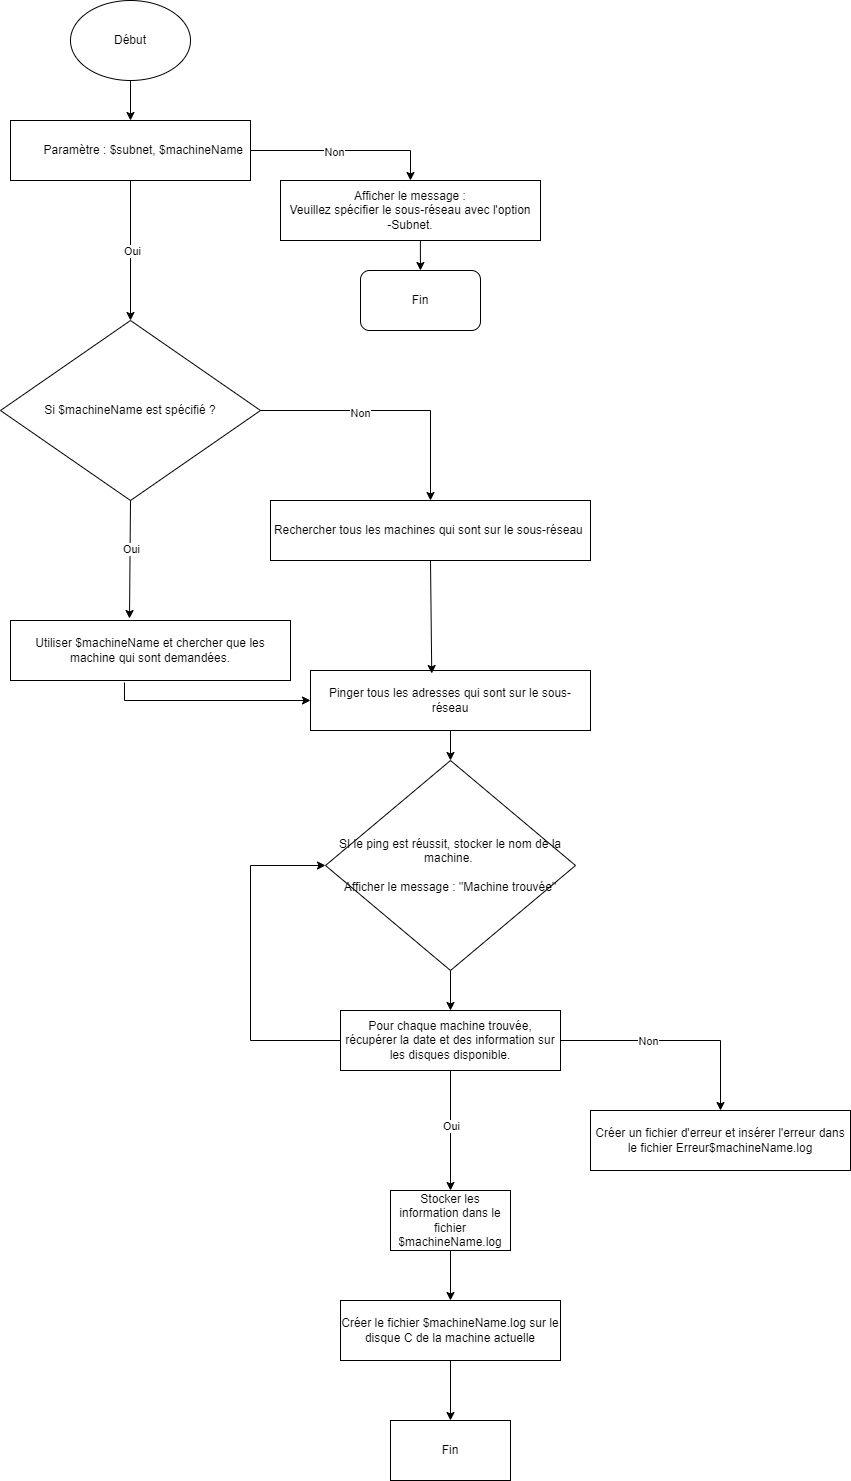

The diagram above was exported from draw.io. Its source (the exported page's mxGraphModel, read from the mxfile embedded in the PNG):
<mxGraphModel dx="1434" dy="758" grid="1" gridSize="10" guides="1" tooltips="1" connect="1" arrows="1" fold="1" page="1" pageScale="1" pageWidth="827" pageHeight="1169" math="0" shadow="0">
  <root>
    <mxCell id="0" />
    <mxCell id="1" parent="0" />
    <mxCell id="ajzzTuYhHGCrImjD7qd3-1" value="Début" style="ellipse;whiteSpace=wrap;html=1;" vertex="1" parent="1">
      <mxGeometry x="340" y="40" width="120" height="80" as="geometry" />
    </mxCell>
    <mxCell id="ajzzTuYhHGCrImjD7qd3-2" value="&lt;span style=&quot;white-space: pre;&quot;&gt;&#09;&lt;/span&gt;Paramètre : $subnet, $machineName" style="rounded=0;whiteSpace=wrap;html=1;" vertex="1" parent="1">
      <mxGeometry x="280" y="160" width="240" height="60" as="geometry" />
    </mxCell>
    <mxCell id="ajzzTuYhHGCrImjD7qd3-3" value="Afficher le message :&lt;br&gt;Veuillez spécifier le sous-réseau avec l'option &lt;br&gt;-Subnet." style="rounded=0;whiteSpace=wrap;html=1;" vertex="1" parent="1">
      <mxGeometry x="550" y="220" width="260" height="60" as="geometry" />
    </mxCell>
    <mxCell id="ajzzTuYhHGCrImjD7qd3-4" value="" style="endArrow=classic;html=1;rounded=0;exitX=1;exitY=0.5;exitDx=0;exitDy=0;entryX=0.5;entryY=0;entryDx=0;entryDy=0;" edge="1" parent="1" source="ajzzTuYhHGCrImjD7qd3-2" target="ajzzTuYhHGCrImjD7qd3-3">
      <mxGeometry width="50" height="50" relative="1" as="geometry">
        <mxPoint x="390" y="420" as="sourcePoint" />
        <mxPoint x="440" y="370" as="targetPoint" />
        <Array as="points">
          <mxPoint x="680" y="190" />
        </Array>
      </mxGeometry>
    </mxCell>
    <mxCell id="ajzzTuYhHGCrImjD7qd3-9" value="Non" style="edgeLabel;html=1;align=center;verticalAlign=middle;resizable=0;points=[];" vertex="1" connectable="0" parent="ajzzTuYhHGCrImjD7qd3-4">
      <mxGeometry x="-0.1263" y="-1" relative="1" as="geometry">
        <mxPoint as="offset" />
      </mxGeometry>
    </mxCell>
    <mxCell id="ajzzTuYhHGCrImjD7qd3-10" value="" style="endArrow=classic;html=1;rounded=0;exitX=0.5;exitY=1;exitDx=0;exitDy=0;" edge="1" parent="1" source="ajzzTuYhHGCrImjD7qd3-2">
      <mxGeometry width="50" height="50" relative="1" as="geometry">
        <mxPoint x="390" y="420" as="sourcePoint" />
        <mxPoint x="400" y="360" as="targetPoint" />
      </mxGeometry>
    </mxCell>
    <mxCell id="ajzzTuYhHGCrImjD7qd3-11" value="Oui" style="edgeLabel;html=1;align=center;verticalAlign=middle;resizable=0;points=[];" vertex="1" connectable="0" parent="ajzzTuYhHGCrImjD7qd3-10">
      <mxGeometry y="1" relative="1" as="geometry">
        <mxPoint as="offset" />
      </mxGeometry>
    </mxCell>
    <mxCell id="ajzzTuYhHGCrImjD7qd3-12" value="Si $machineName est spécifié ?" style="rhombus;whiteSpace=wrap;html=1;" vertex="1" parent="1">
      <mxGeometry x="270" y="360" width="260" height="180" as="geometry" />
    </mxCell>
    <mxCell id="ajzzTuYhHGCrImjD7qd3-13" value="Fin" style="rounded=1;whiteSpace=wrap;html=1;" vertex="1" parent="1">
      <mxGeometry x="630" y="310" width="120" height="60" as="geometry" />
    </mxCell>
    <mxCell id="ajzzTuYhHGCrImjD7qd3-14" value="" style="endArrow=classic;html=1;rounded=0;exitX=0.538;exitY=1;exitDx=0;exitDy=0;exitPerimeter=0;" edge="1" parent="1" source="ajzzTuYhHGCrImjD7qd3-3" target="ajzzTuYhHGCrImjD7qd3-13">
      <mxGeometry width="50" height="50" relative="1" as="geometry">
        <mxPoint x="380" y="420" as="sourcePoint" />
        <mxPoint x="430" y="370" as="targetPoint" />
      </mxGeometry>
    </mxCell>
    <mxCell id="ajzzTuYhHGCrImjD7qd3-15" value="Rechercher tous les machines qui sont sur le sous-réseau&amp;nbsp;" style="rounded=0;whiteSpace=wrap;html=1;" vertex="1" parent="1">
      <mxGeometry x="540" y="540" width="320" height="60" as="geometry" />
    </mxCell>
    <mxCell id="ajzzTuYhHGCrImjD7qd3-16" value="" style="endArrow=classic;html=1;rounded=0;entryX=0.5;entryY=0;entryDx=0;entryDy=0;exitX=1;exitY=0.5;exitDx=0;exitDy=0;" edge="1" parent="1" source="ajzzTuYhHGCrImjD7qd3-12" target="ajzzTuYhHGCrImjD7qd3-15">
      <mxGeometry width="50" height="50" relative="1" as="geometry">
        <mxPoint x="540" y="460" as="sourcePoint" />
        <mxPoint x="430" y="470" as="targetPoint" />
        <Array as="points">
          <mxPoint x="700" y="450" />
        </Array>
      </mxGeometry>
    </mxCell>
    <mxCell id="ajzzTuYhHGCrImjD7qd3-18" value="Non" style="edgeLabel;html=1;align=center;verticalAlign=middle;resizable=0;points=[];" vertex="1" connectable="0" parent="ajzzTuYhHGCrImjD7qd3-16">
      <mxGeometry x="-0.2385" y="-2" relative="1" as="geometry">
        <mxPoint as="offset" />
      </mxGeometry>
    </mxCell>
    <mxCell id="ajzzTuYhHGCrImjD7qd3-20" value="Utiliser $machineName et chercher que les machine qui sont demandées." style="rounded=0;whiteSpace=wrap;html=1;" vertex="1" parent="1">
      <mxGeometry x="280" y="660" width="280" height="60" as="geometry" />
    </mxCell>
    <mxCell id="ajzzTuYhHGCrImjD7qd3-21" value="" style="endArrow=classic;html=1;rounded=0;exitX=0.5;exitY=1;exitDx=0;exitDy=0;entryX=0.425;entryY=-0.033;entryDx=0;entryDy=0;entryPerimeter=0;" edge="1" parent="1" source="ajzzTuYhHGCrImjD7qd3-12" target="ajzzTuYhHGCrImjD7qd3-20">
      <mxGeometry width="50" height="50" relative="1" as="geometry">
        <mxPoint x="410" y="600" as="sourcePoint" />
        <mxPoint x="460" y="550" as="targetPoint" />
      </mxGeometry>
    </mxCell>
    <mxCell id="ajzzTuYhHGCrImjD7qd3-22" value="Oui" style="edgeLabel;html=1;align=center;verticalAlign=middle;resizable=0;points=[];" vertex="1" connectable="0" parent="ajzzTuYhHGCrImjD7qd3-21">
      <mxGeometry x="-0.1865" y="1" relative="1" as="geometry">
        <mxPoint as="offset" />
      </mxGeometry>
    </mxCell>
    <mxCell id="ajzzTuYhHGCrImjD7qd3-23" value="Pinger tous les adresses qui sont sur le sous-réseau" style="rounded=0;whiteSpace=wrap;html=1;" vertex="1" parent="1">
      <mxGeometry x="580" y="710" width="280" height="60" as="geometry" />
    </mxCell>
    <mxCell id="ajzzTuYhHGCrImjD7qd3-24" value="" style="endArrow=classic;html=1;rounded=0;exitX=0.5;exitY=1;exitDx=0;exitDy=0;entryX=0.433;entryY=0.05;entryDx=0;entryDy=0;entryPerimeter=0;" edge="1" parent="1" source="ajzzTuYhHGCrImjD7qd3-15" target="ajzzTuYhHGCrImjD7qd3-23">
      <mxGeometry width="50" height="50" relative="1" as="geometry">
        <mxPoint x="690" y="690" as="sourcePoint" />
        <mxPoint x="740" y="640" as="targetPoint" />
      </mxGeometry>
    </mxCell>
    <mxCell id="ajzzTuYhHGCrImjD7qd3-25" value="SI le ping est réussit, stocker le nom de la machine.&amp;nbsp;&lt;br&gt;&lt;br&gt;Afficher le message : &quot;Machine trouvée&quot;" style="rhombus;whiteSpace=wrap;html=1;" vertex="1" parent="1">
      <mxGeometry x="595" y="800" width="250" height="210" as="geometry" />
    </mxCell>
    <mxCell id="ajzzTuYhHGCrImjD7qd3-26" value="" style="endArrow=classic;html=1;rounded=0;exitX=0.5;exitY=1;exitDx=0;exitDy=0;entryX=0.5;entryY=0;entryDx=0;entryDy=0;" edge="1" parent="1" source="ajzzTuYhHGCrImjD7qd3-23" target="ajzzTuYhHGCrImjD7qd3-25">
      <mxGeometry width="50" height="50" relative="1" as="geometry">
        <mxPoint x="600" y="840" as="sourcePoint" />
        <mxPoint x="650" y="790" as="targetPoint" />
      </mxGeometry>
    </mxCell>
    <mxCell id="ajzzTuYhHGCrImjD7qd3-27" value="" style="endArrow=classic;html=1;rounded=0;exitX=0.5;exitY=1;exitDx=0;exitDy=0;" edge="1" parent="1" source="ajzzTuYhHGCrImjD7qd3-25">
      <mxGeometry width="50" height="50" relative="1" as="geometry">
        <mxPoint x="680" y="1090" as="sourcePoint" />
        <mxPoint x="720" y="1050" as="targetPoint" />
      </mxGeometry>
    </mxCell>
    <mxCell id="ajzzTuYhHGCrImjD7qd3-28" value="Pour chaque machine trouvée, récupérer la date et des information sur les disques disponible." style="rounded=0;whiteSpace=wrap;html=1;" vertex="1" parent="1">
      <mxGeometry x="610" y="1050" width="220" height="60" as="geometry" />
    </mxCell>
    <mxCell id="ajzzTuYhHGCrImjD7qd3-29" value="" style="endArrow=classic;html=1;rounded=0;exitX=0;exitY=0.5;exitDx=0;exitDy=0;entryX=0;entryY=0.5;entryDx=0;entryDy=0;" edge="1" parent="1" source="ajzzTuYhHGCrImjD7qd3-28" target="ajzzTuYhHGCrImjD7qd3-25">
      <mxGeometry width="50" height="50" relative="1" as="geometry">
        <mxPoint x="570" y="1100" as="sourcePoint" />
        <mxPoint x="620" y="1050" as="targetPoint" />
        <Array as="points">
          <mxPoint x="520" y="1080" />
          <mxPoint x="520" y="905" />
        </Array>
      </mxGeometry>
    </mxCell>
    <mxCell id="ajzzTuYhHGCrImjD7qd3-30" value="Stocker les information dans le fichier $machineName.log" style="rounded=0;whiteSpace=wrap;html=1;" vertex="1" parent="1">
      <mxGeometry x="660" y="1230" width="120" height="60" as="geometry" />
    </mxCell>
    <mxCell id="ajzzTuYhHGCrImjD7qd3-31" value="" style="endArrow=classic;html=1;rounded=0;exitX=0.5;exitY=1;exitDx=0;exitDy=0;entryX=0.5;entryY=0;entryDx=0;entryDy=0;" edge="1" parent="1" source="ajzzTuYhHGCrImjD7qd3-28" target="ajzzTuYhHGCrImjD7qd3-30">
      <mxGeometry width="50" height="50" relative="1" as="geometry">
        <mxPoint x="680" y="1210" as="sourcePoint" />
        <mxPoint x="730" y="1160" as="targetPoint" />
      </mxGeometry>
    </mxCell>
    <mxCell id="ajzzTuYhHGCrImjD7qd3-32" value="Oui" style="edgeLabel;html=1;align=center;verticalAlign=middle;resizable=0;points=[];" vertex="1" connectable="0" parent="ajzzTuYhHGCrImjD7qd3-31">
      <mxGeometry x="-0.0833" relative="1" as="geometry">
        <mxPoint as="offset" />
      </mxGeometry>
    </mxCell>
    <mxCell id="ajzzTuYhHGCrImjD7qd3-33" value="Créer un fichier d'erreur et insérer l'erreur dans le fichier Erreur$machineName.log" style="rounded=0;whiteSpace=wrap;html=1;" vertex="1" parent="1">
      <mxGeometry x="860" y="1150" width="260" height="60" as="geometry" />
    </mxCell>
    <mxCell id="ajzzTuYhHGCrImjD7qd3-34" value="" style="endArrow=classic;html=1;rounded=0;exitX=1;exitY=0.5;exitDx=0;exitDy=0;entryX=0.5;entryY=0;entryDx=0;entryDy=0;" edge="1" parent="1" source="ajzzTuYhHGCrImjD7qd3-28" target="ajzzTuYhHGCrImjD7qd3-33">
      <mxGeometry width="50" height="50" relative="1" as="geometry">
        <mxPoint x="870" y="1120" as="sourcePoint" />
        <mxPoint x="920" y="1070" as="targetPoint" />
        <Array as="points">
          <mxPoint x="990" y="1080" />
        </Array>
      </mxGeometry>
    </mxCell>
    <mxCell id="ajzzTuYhHGCrImjD7qd3-35" value="Non" style="edgeLabel;html=1;align=center;verticalAlign=middle;resizable=0;points=[];" vertex="1" connectable="0" parent="ajzzTuYhHGCrImjD7qd3-34">
      <mxGeometry x="-0.2435" relative="1" as="geometry">
        <mxPoint as="offset" />
      </mxGeometry>
    </mxCell>
    <mxCell id="ajzzTuYhHGCrImjD7qd3-36" value="Créer le fichier $machineName.log sur le disque C de la machine actuelle" style="rounded=0;whiteSpace=wrap;html=1;" vertex="1" parent="1">
      <mxGeometry x="610" y="1340" width="220" height="60" as="geometry" />
    </mxCell>
    <mxCell id="ajzzTuYhHGCrImjD7qd3-37" value="" style="endArrow=classic;html=1;rounded=0;exitX=0.5;exitY=1;exitDx=0;exitDy=0;entryX=0.5;entryY=0;entryDx=0;entryDy=0;" edge="1" parent="1" source="ajzzTuYhHGCrImjD7qd3-30" target="ajzzTuYhHGCrImjD7qd3-36">
      <mxGeometry width="50" height="50" relative="1" as="geometry">
        <mxPoint x="620" y="1370" as="sourcePoint" />
        <mxPoint x="670" y="1320" as="targetPoint" />
      </mxGeometry>
    </mxCell>
    <mxCell id="ajzzTuYhHGCrImjD7qd3-38" value="Fin" style="rounded=0;whiteSpace=wrap;html=1;" vertex="1" parent="1">
      <mxGeometry x="660" y="1460" width="120" height="60" as="geometry" />
    </mxCell>
    <mxCell id="ajzzTuYhHGCrImjD7qd3-39" value="" style="endArrow=classic;html=1;rounded=0;exitX=0.5;exitY=1;exitDx=0;exitDy=0;" edge="1" parent="1" source="ajzzTuYhHGCrImjD7qd3-36" target="ajzzTuYhHGCrImjD7qd3-38">
      <mxGeometry width="50" height="50" relative="1" as="geometry">
        <mxPoint x="670" y="1460" as="sourcePoint" />
        <mxPoint x="720" y="1410" as="targetPoint" />
      </mxGeometry>
    </mxCell>
    <mxCell id="ajzzTuYhHGCrImjD7qd3-40" value="" style="endArrow=classic;html=1;rounded=0;exitX=0.5;exitY=1;exitDx=0;exitDy=0;entryX=0.5;entryY=0;entryDx=0;entryDy=0;" edge="1" parent="1" source="ajzzTuYhHGCrImjD7qd3-1" target="ajzzTuYhHGCrImjD7qd3-2">
      <mxGeometry width="50" height="50" relative="1" as="geometry">
        <mxPoint x="400" y="170" as="sourcePoint" />
        <mxPoint x="450" y="120" as="targetPoint" />
      </mxGeometry>
    </mxCell>
    <mxCell id="ajzzTuYhHGCrImjD7qd3-41" value="" style="endArrow=classic;html=1;rounded=0;exitX=0.407;exitY=1.033;exitDx=0;exitDy=0;exitPerimeter=0;entryX=0;entryY=0.5;entryDx=0;entryDy=0;" edge="1" parent="1" source="ajzzTuYhHGCrImjD7qd3-20" target="ajzzTuYhHGCrImjD7qd3-23">
      <mxGeometry width="50" height="50" relative="1" as="geometry">
        <mxPoint x="370" y="800" as="sourcePoint" />
        <mxPoint x="420" y="750" as="targetPoint" />
        <Array as="points">
          <mxPoint x="394" y="740" />
        </Array>
      </mxGeometry>
    </mxCell>
  </root>
</mxGraphModel>